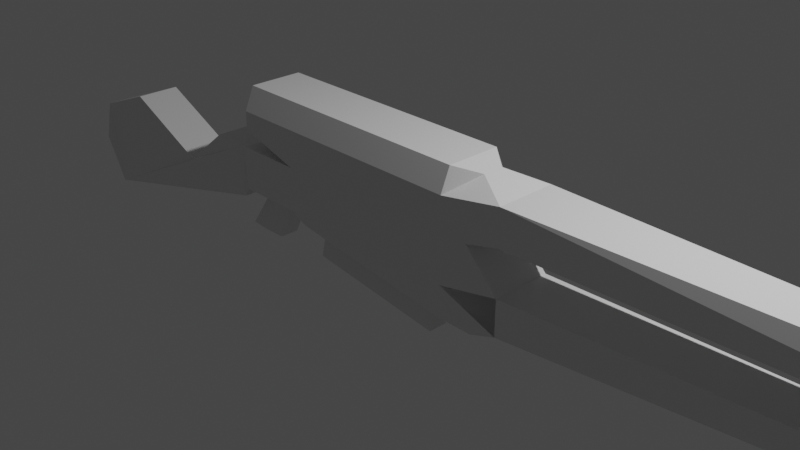# Source: GUNMODEL00.blend  (saved by Blender 2.81.16; exported with 4.5.12 LTS)
import bpy
from mathutils import Matrix  # noqa: F401  (used for matrix-valued properties, if any)

bpy.ops.wm.read_factory_settings(use_empty=True)
scene = bpy.context.scene
scene.name = 'Scene'

# ---- collections
col_collection = bpy.data.collections.new('Collection'); scene.collection.children.link(col_collection)

# ---- materials (node trees are filled in below, after node groups)
mat_material = bpy.data.materials.new('Material')
mat_material.alpha_threshold = 0.0
mat_material.use_transparent_shadow = False
mat_material.line_color = (0.0, 0.0, 0.0, 1.0)

# ---- material node trees
mat_material.use_nodes = True; mat_material.node_tree.nodes.clear()
_N = mat_material.node_tree.nodes; _L = mat_material.node_tree.links
n0 = _N.new('ShaderNodeOutputMaterial'); n0.name = 'Material Output'; n0.location = (300, 300)
n1 = _N.new('ShaderNodeBsdfPrincipled'); n1.name = 'Principled BSDF'; n1.location = (10, 300)
n1.distribution = 'GGX'
n1.subsurface_method = 'BURLEY'
n1.inputs[2].default_value = 0.4
n1.inputs[3].default_value = 1.45
n1.inputs[27].default_value = (0.0, 0.0, 0.0, 1.0)
n1.inputs[28].default_value = 1.0
_L.new(n1.outputs[0], n0.inputs[0])
n0.is_active_output = True

# ---- world
world_world = bpy.data.worlds.new('World'); scene.world = world_world
world_world.use_nodes = True; world_world.node_tree.nodes.clear()
_N = world_world.node_tree.nodes; _L = world_world.node_tree.links
n0 = _N.new('ShaderNodeOutputWorld'); n0.name = 'World Output'; n0.location = (300, 300)
n1 = _N.new('ShaderNodeBackground'); n1.name = 'Background'; n1.location = (10, 300)
n1.inputs[0].default_value = (0.05088, 0.05088, 0.05088, 1.0)
_L.new(n1.outputs[0], n0.inputs[0])
n0.is_active_output = True
world_world.color = (0.05088, 0.05088, 0.05088)
world_world.use_sun_shadow = False
world_world.sun_shadow_jitter_overblur = 0.0

# ---- cameras
cam_camera = bpy.data.cameras.new('Camera')
cam_camera.clip_end = 100.0
cam_camera.ortho_scale = 7.314

# ---- lights
light_light = bpy.data.lights.new('Light', 'POINT')
light_light.transmission_factor = 0.0
light_light.energy = 1000.0
light_light.shadow_soft_size = 0.1
light_light.shadow_maximum_resolution = 0.006
light_light.use_absolute_resolution = True

# ---- meshes
me_cube = bpy.data.meshes.new('Cube')
me_cube.from_pydata([(8.654, 0.1004, 0.7915), (7.583, 0.06129, -0.1524), (8.654, -0.1133, 0.7915), (7.583, -0.07425, -0.1524), (1.645, 0.3394, -0.5111), (1.645, -0.3523, -0.5111), (1.0, 0.416, 0.3074), (-1.203, -0.429, 0.3074), (1.0, -0.429, 0.3074), (-1.203, 0.416, 0.3074), (-1.861, -0.429, 0.5), (1.0, 0.416, 0.5), (1.0, -0.429, 0.5), (-1.861, 0.416, 0.5), (8.887, 0.1004, 0.6208), (8.887, -0.1133, 0.6208), (1.0, 0.416, -0.1926), (1.0, -0.429, -0.1926), (-1.595, 0.1091, -0.3618), (8.654, 0.08432, 0.03704), (8.654, -0.09727, 0.03704), (-1.595, -0.122, -0.3618), (7.586, 0.2526, 0.463), (1.645, 0.3394, 0.4093), (1.645, 0.3394, 0.8185), (1.645, -0.3523, 0.4093), (7.586, -0.2656, 0.463), (1.645, -0.3523, 0.8185), (1.645, 0.3394, -0.1019), (7.58, 0.1935, 0.1011), (1.645, 0.3394, -0.5111), (1.0, 0.416, -0.1926), (1.253, 0.3394, 0.3074), (7.58, -0.2065, 0.1011), (1.645, -0.3523, -0.1019), (1.253, -0.3523, 0.3074), (1.0, -0.429, -0.1926), (1.645, -0.3523, -0.5111), (-1.0, 0.3045, 1.0), (-1.0, 0.416, 0.7359), (-1.0, -0.429, 0.7359), (-1.0, -0.3174, 1.0), (1.0, 0.416, 0.7359), (1.0, 0.3045, 1.0), (1.245, 0.1116, 0.931), (1.0, -0.3174, 1.0), (1.0, -0.429, 0.7359), (1.245, -0.1246, 0.931), (-0.8495, 0.2471, -0.3244), (0.6603, 0.1056, -0.6592), (0.6603, -0.1186, -0.6592), (-0.8495, -0.2601, -0.3244), (1.0, 0.2463, -0.6926), (1.0, 0.416, -0.291), (1.373, 0.3717, -0.5876), (1.0, -0.429, -0.291), (1.0, -0.2593, -0.6926), (1.373, -0.3846, -0.5876), (-1.947, -0.429, 0.5), (-1.947, 0.416, 0.5), (-1.947, -0.3174, 1.0), (-1.947, -0.429, 0.7359), (-1.947, 0.416, 0.7359), (-1.947, 0.3045, 1.0), (-2.277, -0.2695, -0.4266), (-2.018, -0.122, -0.3618), (-2.001, -0.429, 0.3074), (-2.277, -0.2695, 0.1947), (-2.001, 0.416, 0.3074), (-2.277, 0.2565, 0.1947), (-2.018, 0.1091, -0.3618), (-2.277, 0.2565, -0.4266), (-2.728, -0.2695, 0.1947), (-2.728, 0.2565, 0.1947), (-3.344, -0.2695, -0.2965), (-3.344, 0.2565, -0.2965), (-5.432, -0.1685, -0.1759), (-4.441, -0.2695, 0.2071), (-4.441, 0.2565, 0.2071), (-5.432, 0.1555, -0.1759), (-5.342, -0.2906, -0.5837), (-4.95, -0.3356, -1.077), (-4.959, -0.3311, -1.011), (-4.95, 0.3226, -1.077), (-5.342, 0.2777, -0.5837), (-4.959, 0.3182, -1.011), (-1.203, -0.429, -0.1926), (-1.203, 0.416, -0.1926), (-2.001, 0.416, -0.1926), (-2.001, -0.429, -0.1926), (-1.835, -0.1106, -0.8423), (-1.835, 0.09763, -0.8423), (-2.361, 0.09763, -0.8423), (-2.361, -0.1106, -0.8423), (-1.938, -0.06308, -0.8957), (-1.938, 0.05013, -0.8957), (-2.258, 0.05013, -0.8957), (-2.258, -0.06308, -0.8957), (0.8108, 0.2463, -0.6926), (-1.0, 0.416, -0.291), (-1.0, -0.429, -0.291), (0.8108, -0.2593, -0.6926), (0.6331, 0.1056, -0.7816), (-0.8766, 0.2471, -0.4468), (-0.8766, -0.2601, -0.4468), (0.6331, -0.1186, -0.7816), (0.5792, 0.1056, -1.025), (-0.9306, 0.2471, -0.6901), (-0.9306, -0.2601, -0.6901), (0.5792, -0.1186, -1.025), (8.773, 0.03426, 0.5132), (8.773, -0.04721, 0.5132), (7.725, 0.09229, 0.3554), (7.725, -0.1052, 0.3554), (8.423, 0.05164, 0.1112), (8.423, -0.06459, 0.1112), (7.825, -0.1345, 0.1752), (7.825, 0.1215, 0.1752)], [], [(13, 39, 42, 11), (27, 26, 2), (43, 38, 41, 45), (99, 87, 16, 53), (14, 0, 2, 15), (12, 46, 40, 10), (3, 20, 33, 37, 5), (2, 0, 24, 27), (23, 11, 42, 24), (5, 37, 36, 17, 55, 57), (19, 1, 4, 30, 29), (22, 24, 0), (1, 3, 5, 4), (26, 27, 25), (87, 9, 6, 16), (7, 9, 68, 66), (17, 8, 7, 86), (14, 15, 111, 110), (9, 13, 11, 6), (7, 10, 13, 9), (8, 12, 10, 7), (31, 30, 4, 54, 53, 16), (98, 52, 56, 101), (1, 19, 20, 3), (55, 17, 86, 100), (5, 36, 34), (20, 19, 114, 115), (4, 5, 57, 56, 52, 54), (28, 29, 30, 31, 32), (33, 34, 35, 36, 37), (22, 26, 25, 23), (28, 34, 33, 29), (31, 28, 30), (23, 25, 35, 32), (32, 35, 34, 28), (22, 23, 24), (47, 27, 24, 44), (44, 43, 45, 47), (32, 11, 23), (6, 11, 32), (6, 32, 31, 16), (25, 12, 35), (8, 35, 12), (35, 8, 36), (15, 2, 26), (45, 46, 47), (45, 41, 40, 46), (38, 43, 42, 39), (41, 38, 63, 60), (22, 0, 14), (24, 42, 44), (43, 44, 42), (27, 46, 12, 25), (46, 27, 47), (52, 53, 54), (55, 56, 57), (52, 98, 99, 53), (101, 56, 55, 100), (86, 87, 99, 100), (49, 50, 105, 102), (58, 61, 60, 63, 62, 59), (38, 39, 62, 63), (40, 41, 60, 61), (39, 13, 59, 62), (13, 10, 58, 59), (10, 40, 61, 58), (70, 18, 91, 92), (9, 87, 88, 68), (86, 7, 66, 89), (89, 66, 67, 64), (66, 68, 69, 67), (68, 88, 71, 69), (64, 71, 88, 89), (64, 67, 72, 74, 82, 81), (74, 72, 73, 75), (67, 69, 73, 72), (75, 85, 84, 79, 78), (84, 80, 76, 79), (77, 78, 79, 76), (74, 75, 78, 77), (69, 71, 83, 85, 75, 73), (71, 64, 81, 83), (80, 81, 82), (83, 84, 85), (83, 81, 80, 84), (80, 82, 74, 77, 76), (21, 18, 87, 86), (70, 65, 89, 88), (18, 70, 88, 87), (65, 21, 86, 89), (90, 93, 97, 94), (18, 21, 90, 91), (21, 65, 93, 90), (65, 70, 92, 93), (95, 94, 97, 96), (93, 92, 96, 97), (92, 91, 95, 96), (91, 90, 94, 95), (49, 48, 99, 98), (51, 50, 101, 100), (50, 49, 98, 101), (48, 51, 100, 99), (104, 103, 107, 108), (48, 49, 102, 103), (51, 48, 103, 104), (50, 51, 104, 105), (106, 109, 108, 107), (105, 104, 108, 109), (102, 105, 109, 106), (103, 102, 106, 107), (112, 110, 111, 113), (15, 26, 113, 111), (22, 14, 110, 112), (26, 22, 112, 113), (115, 114, 117, 116), (29, 33, 116, 117), (19, 29, 117, 114), (33, 20, 115, 116)])
_uv = me_cube.uv_layers.new(name='UVMap')
_uv.uv.foreach_set('vector', [0.02265, 0.08632, 0.02025, 0.102, 0.02224, 0.14, 0.02411, 0.1395, 0.02655, 0.148, 1.893e-05, 0.8508, 0.006563, 0.9792, 0.02168, 0.1396, 0.02128, 0.1023, 0.02673, 0.1024, 0.0253, 0.1396, 0.02537, 0.09294, 0.02335, 0.08834, 0.02363, 0.1351, 0.02646, 0.1337, 0.0127, 0.9901, 0.02146, 0.9762, 0.006563, 0.9792, 0.01145, 1.0, 0.02302, 0.1398, 0.02477, 0.1401, 0.02778, 0.1021, 0.02576, 0.08638, 0.02239, 0.1363, 0.02238, 0.1363, 0.02239, 0.1363, 0.0228, 0.136, 0.02277, 0.1354, 0.006563, 0.9792, 0.02146, 0.9762, 0.02016, 0.1484, 0.02655, 0.148, 0.02862, 0.1486, 0.02411, 0.1395, 0.02224, 0.14, 0.02016, 0.1484, 0.02277, 0.1354, 0.0228, 0.136, 0.02211, 0.134, 0.02429, 0.1346, 0.021, 0.1329, 0.0227, 0.134, 0.02238, 0.1363, 0.02239, 0.1363, 0.02326, 0.1355, 0.02306, 0.1358, 0.02239, 0.1362, 0.03048, 0.8522, 0.02016, 0.1484, 0.02146, 0.9762, 0.02239, 0.1363, 0.02239, 0.1363, 0.02277, 0.1354, 0.02326, 0.1355, 1.893e-05, 0.8508, 0.02655, 0.148, 0.01787, 0.1486, 0.02335, 0.08834, 0.02495, 0.08921, 0.02627, 0.138, 0.02363, 0.1351, 0.02342, 0.08928, 0.02495, 0.08921, 0.02432, 0.07902, 0.02438, 0.07899, 0.02429, 0.1346, 0.0211, 0.1386, 0.02342, 0.08928, 0.02509, 0.08858, 0.0127, 0.9901, 0.01145, 1.0, 0.01145, 1.0, 0.0127, 0.9901, 0.02495, 0.08921, 0.02265, 0.08632, 0.02411, 0.1395, 0.02627, 0.138, 0.02342, 0.08928, 0.02576, 0.08638, 0.02265, 0.08632, 0.02495, 0.08921, 0.0211, 0.1386, 0.02302, 0.1398, 0.02576, 0.08638, 0.02342, 0.08928, 0.02514, 0.1355, 0.02306, 0.1358, 0.02326, 0.1355, 0.0239, 0.1344, 0.02646, 0.1337, 0.02363, 0.1351, 0.02383, 0.1296, 0.02407, 0.1316, 0.02312, 0.1315, 0.02357, 0.1294, 0.02239, 0.1363, 0.02238, 0.1363, 0.02238, 0.1363, 0.02239, 0.1363, 0.021, 0.1329, 0.02429, 0.1346, 0.02509, 0.08858, 0.02307, 0.09308, 0.03052, 0.01718, 0.04213, 1.893e-05, 0.04213, 0.0188, 0.02238, 0.1363, 0.02238, 0.1363, 0.02238, 0.1363, 0.02238, 0.1363, 0.02326, 0.1355, 0.02277, 0.1354, 0.0227, 0.134, 0.02312, 0.1315, 0.02407, 0.1316, 0.0239, 0.1344, 0.02321, 0.1372, 0.02239, 0.1362, 0.02306, 0.1358, 0.02514, 0.1355, 0.02559, 0.1405, 0.02239, 0.1363, 0.02198, 0.1372, 0.02091, 0.1409, 0.02211, 0.134, 0.0228, 0.136, 0.03048, 0.8522, 1.893e-05, 0.8508, 0.01787, 0.1486, 0.02862, 0.1486, 0.02321, 0.1372, 0.02198, 0.1372, 0.02239, 0.1363, 0.02239, 0.1362, 0.0, 0.0, 0.0, 0.0, 0.0, 0.0, 0.02862, 0.1486, 0.01787, 0.1486, 0.02091, 0.1409, 0.02559, 0.1405, 0.02559, 0.1405, 0.02091, 0.1409, 0.02198, 0.1372, 0.02321, 0.1372, 0.03048, 0.8522, 0.02862, 0.1486, 0.02016, 0.1484, 0.02398, 0.1427, 0.02655, 0.148, 0.02016, 0.1484, 0.02278, 0.1431, 0.02278, 0.1431, 0.02168, 0.1396, 0.0253, 0.1396, 0.02398, 0.1427, 0.02559, 0.1405, 0.02411, 0.1395, 0.02862, 0.1486, 0.02627, 0.138, 0.02411, 0.1395, 0.02559, 0.1405, 0.02627, 0.138, 0.02559, 0.1405, 0.02514, 0.1355, 0.02363, 0.1351, 0.01787, 0.1486, 0.02302, 0.1398, 0.02091, 0.1409, 0.0211, 0.1386, 0.02091, 0.1409, 0.02302, 0.1398, 0.02091, 0.1409, 0.0211, 0.1386, 0.0208, 0.1364, 0.01145, 1.0, 0.006563, 0.9792, 1.893e-05, 0.8508, 0.0253, 0.1396, 0.02477, 0.1401, 0.02398, 0.1427, 0.0253, 0.1396, 0.02673, 0.1024, 0.02778, 0.1021, 0.02477, 0.1401, 0.02128, 0.1023, 0.02168, 0.1396, 0.02224, 0.14, 0.02025, 0.102, 0.02673, 0.1024, 0.02128, 0.1023, 0.02272, 0.09104, 0.0256, 0.09111, 0.03048, 0.8522, 0.02146, 0.9762, 0.0127, 0.9901, 0.02016, 0.1484, 0.02224, 0.14, 0.02278, 0.1431, 0.02168, 0.1396, 0.02278, 0.1431, 0.02224, 0.14, 0.02655, 0.148, 0.02477, 0.1401, 0.02302, 0.1398, 0.01787, 0.1486, 0.02477, 0.1401, 0.02655, 0.148, 0.02398, 0.1427, 0.02407, 0.1316, 0.02646, 0.1337, 0.0239, 0.1344, 0.021, 0.1329, 0.02312, 0.1315, 0.0227, 0.134, 0.02407, 0.1316, 0.02383, 0.1296, 0.02537, 0.09294, 0.02646, 0.1337, 0.02357, 0.1294, 0.02312, 0.1315, 0.021, 0.1329, 0.02307, 0.09308, 0.02509, 0.08858, 0.02335, 0.08834, 0.02537, 0.09294, 0.02307, 0.09308, 0.02435, 0.1263, 0.0231, 0.1259, 0.0228, 0.1243, 0.02479, 0.1246, 0.02558, 0.08715, 0.02575, 0.089, 0.0256, 0.09111, 0.02272, 0.09104, 0.0226, 0.08895, 0.02281, 0.08711, 0.02128, 0.1023, 0.02025, 0.102, 0.0226, 0.08895, 0.02272, 0.09104, 0.02778, 0.1021, 0.02673, 0.1024, 0.0256, 0.09111, 0.02575, 0.089, 0.02025, 0.102, 0.02265, 0.08632, 0.02281, 0.08711, 0.0226, 0.08895, 0.02265, 0.08632, 0.02576, 0.08638, 0.02558, 0.08715, 0.02281, 0.08711, 0.02576, 0.08638, 0.02778, 0.1021, 0.02575, 0.089, 0.02558, 0.08715, 0.02385, 0.08108, 0.0238, 0.08339, 0.02396, 0.08154, 0.02416, 0.08131, 0.02495, 0.08921, 0.02335, 0.08834, 0.02312, 0.07795, 0.02432, 0.07902, 0.02509, 0.08858, 0.02342, 0.08928, 0.02438, 0.07899, 0.02556, 0.07813, 0.02556, 0.07813, 0.02438, 0.07899, 0.02463, 0.0741, 0.02653, 0.07281, 0.02438, 0.07899, 0.02432, 0.07902, 0.02421, 0.07392, 0.02463, 0.0741, 0.02432, 0.07902, 0.02312, 0.07795, 0.02244, 0.07313, 0.02421, 0.07392, 0.02653, 0.07281, 0.02244, 0.07313, 0.02312, 0.07795, 0.02556, 0.07813, 0.02653, 0.07281, 0.02463, 0.0741, 0.02516, 0.06637, 0.02824, 0.05044, 0.03048, 0.01647, 0.02545, 0.01644, 0.02824, 0.05044, 0.02516, 0.06637, 0.02394, 0.06633, 0.02132, 0.05027, 0.02463, 0.0741, 0.02421, 0.07392, 0.02394, 0.06633, 0.02516, 0.06637, 0.02132, 0.05027, 0.0204, 0.01488, 0.02561, 0.008325, 0.02543, 1.893e-05, 0.02521, 0.02779, 0.02561, 0.008325, 0.02532, 0.01116, 0.02473, 0.007662, 0.02543, 1.893e-05, 0.02542, 0.02819, 0.02521, 0.02779, 0.02543, 1.893e-05, 0.02473, 0.007662, 0.02824, 0.05044, 0.02132, 0.05027, 0.02521, 0.02779, 0.02542, 0.02819, 0.02421, 0.07392, 0.02244, 0.07313, 0.02598, 0.01547, 0.0204, 0.01488, 0.02132, 0.05027, 0.02394, 0.06633, 0.02244, 0.07313, 0.02653, 0.07281, 0.02545, 0.01644, 0.02598, 0.01547, 0.02532, 0.01116, 0.02545, 0.01644, 0.03048, 0.01647, 0.02598, 0.01547, 0.02561, 0.008325, 0.0204, 0.01488, 0.02598, 0.01547, 0.02545, 0.01644, 0.02532, 0.01116, 0.02561, 0.008325, 0.02532, 0.01116, 0.03048, 0.01647, 0.02824, 0.05044, 0.02542, 0.02819, 0.02473, 0.007662, 0.02477, 0.0828, 0.0238, 0.08339, 0.02335, 0.08834, 0.02509, 0.08858, 0.02385, 0.08108, 0.02476, 0.0808, 0.02556, 0.07813, 0.02312, 0.07795, 0.0238, 0.08339, 0.02385, 0.08108, 0.02312, 0.07795, 0.02335, 0.08834, 0.02476, 0.0808, 0.02477, 0.0828, 0.02509, 0.08858, 0.02556, 0.07813, 0.02454, 0.08142, 0.02443, 0.08128, 0.02433, 0.0813, 0.02434, 0.08148, 0.0238, 0.08339, 0.02477, 0.0828, 0.02454, 0.08142, 0.02396, 0.08154, 0.02477, 0.0828, 0.02476, 0.0808, 0.02443, 0.08128, 0.02454, 0.08142, 0.02476, 0.0808, 0.02385, 0.08108, 0.02416, 0.08131, 0.02443, 0.08128, 0.02419, 0.08154, 0.02434, 0.08148, 0.02433, 0.0813, 0.02425, 0.08133, 0.02443, 0.08128, 0.02416, 0.08131, 0.02425, 0.08133, 0.02433, 0.0813, 0.02416, 0.08131, 0.02396, 0.08154, 0.02419, 0.08154, 0.02425, 0.08133, 0.02396, 0.08154, 0.02454, 0.08142, 0.02434, 0.08148, 0.02419, 0.08154, 0.02435, 0.1263, 0.02564, 0.09657, 0.02537, 0.09294, 0.02383, 0.1296, 0.02275, 0.09654, 0.0231, 0.1259, 0.02357, 0.1294, 0.02307, 0.09308, 0.0231, 0.1259, 0.02435, 0.1263, 0.02383, 0.1296, 0.02357, 0.1294, 0.02564, 0.09657, 0.02275, 0.09654, 0.02307, 0.09308, 0.02537, 0.09294, 0.02213, 0.09803, 0.02624, 0.09803, 0.02603, 0.09948, 0.02232, 0.09957, 0.02564, 0.09657, 0.02435, 0.1263, 0.02479, 0.1246, 0.02624, 0.09803, 0.02275, 0.09654, 0.02564, 0.09657, 0.02624, 0.09803, 0.02213, 0.09803, 0.0231, 0.1259, 0.02275, 0.09654, 0.02213, 0.09803, 0.0228, 0.1243, 0.02422, 0.123, 0.02351, 0.1228, 0.02232, 0.09957, 0.02603, 0.09948, 0.0228, 0.1243, 0.02213, 0.09803, 0.02232, 0.09957, 0.02351, 0.1228, 0.02479, 0.1246, 0.0228, 0.1243, 0.02351, 0.1228, 0.02422, 0.123, 0.02624, 0.09803, 0.02479, 0.1246, 0.02422, 0.123, 0.02603, 0.09948, 0.03048, 0.8522, 0.0127, 0.9901, 0.01145, 1.0, 1.893e-05, 0.8508, 0.01145, 1.0, 1.893e-05, 0.8508, 1.893e-05, 0.8508, 0.01145, 1.0, 0.03048, 0.8522, 0.0127, 0.9901, 0.0127, 0.9901, 0.03048, 0.8522, 1.893e-05, 0.8508, 0.03048, 0.8522, 0.03048, 0.8522, 1.893e-05, 0.8508, 0.02238, 0.1363, 0.02238, 0.1363, 0.02239, 0.1362, 0.02239, 0.1363, 0.02239, 0.1362, 0.02239, 0.1363, 0.02239, 0.1363, 0.02239, 0.1362, 0.02238, 0.1363, 0.02239, 0.1362, 0.02239, 0.1362, 0.02238, 0.1363, 0.02239, 0.1363, 0.02238, 0.1363, 0.02238, 0.1363, 0.02239, 0.1363])
me_cube.materials.append(mat_material)
me_cube.use_remesh_preserve_volume = False
me_cube.use_remesh_preserve_attributes = False
me_cube.use_mirror_vertex_groups = False
me_cube.update()

# ---- objects
ob_cube = bpy.data.objects.new('Cube', me_cube)
ob_light = bpy.data.objects.new('Light', light_light)
ob_camera = bpy.data.objects.new('Camera', cam_camera)

# ---- transforms, parenting, visibility, modifiers, constraints
ob_cube.location = (0.0, 0.0, 0.0)
ob_cube.lock_rotations_4d = False
ob_cube.empty_display_type = 'ARROWS'
ob_cube.lineart.crease_threshold = 0.0
ob_light.location = (4.076, 1.005, 5.904)
ob_light.rotation_euler = (0.6503, 0.05522, 1.866)
ob_light.lock_rotations_4d = False
ob_light.empty_display_type = 'ARROWS'
ob_light.color = (0.0, 0.0, 0.0, 0.0)
ob_light.lineart.crease_threshold = 0.0
ob_camera.location = (7.359, -6.926, 4.958)
ob_camera.rotation_euler = (1.109, 0.0, 0.8149)
ob_camera.lock_rotations_4d = False
ob_camera.empty_display_type = 'ARROWS'
ob_camera.color = (0.0, 0.0, 0.0, 0.0)
ob_camera.display_type = 'WIRE'
ob_camera.lineart.crease_threshold = 0.0

# ---- collection membership
col_collection.objects.link(ob_cube)
col_collection.objects.link(ob_light)
col_collection.objects.link(ob_camera)

# ---- scene / render settings (as saved in the file)
scene.camera = ob_camera
scene.frame_start = 1; scene.frame_end = 250; scene.frame_set(1)
scene.render.engine = 'BLENDER_EEVEE_NEXT'
scene.cycles.use_denoising = False
scene.cycles.samples = 128
scene.cycles.sampling_pattern = 'TABULATED_SOBOL'
scene.cycles.use_adaptive_sampling = False
scene.cycles.use_light_tree = False
scene.view_settings.view_transform = 'Filmic'
bpy.context.view_layer.update()
